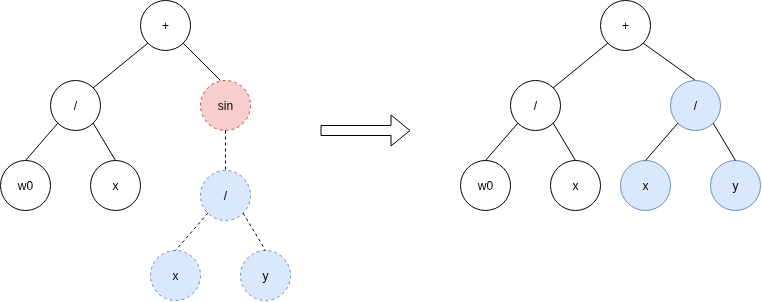

The diagram above was exported from draw.io. Its source (the exported page's mxGraphModel, read from the mxfile embedded in the PNG):
<mxGraphModel dx="922" dy="732" grid="1" gridSize="10" guides="1" tooltips="1" connect="1" arrows="1" fold="1" page="1" pageScale="1" pageWidth="850" pageHeight="1100" math="0" shadow="0">
  <root>
    <mxCell id="0" />
    <mxCell id="1" parent="0" />
    <mxCell id="Zzusjy71YNVXolKGsjb5-1" value="w0" style="ellipse;whiteSpace=wrap;html=1;" vertex="1" parent="1">
      <mxGeometry x="50" y="200" width="50" height="50" as="geometry" />
    </mxCell>
    <mxCell id="Zzusjy71YNVXolKGsjb5-2" value="+" style="ellipse;whiteSpace=wrap;html=1;" vertex="1" parent="1">
      <mxGeometry x="190" y="40" width="50" height="50" as="geometry" />
    </mxCell>
    <mxCell id="Zzusjy71YNVXolKGsjb5-3" style="rounded=0;orthogonalLoop=1;jettySize=auto;html=1;exitX=1;exitY=1;exitDx=0;exitDy=0;entryX=0.4;entryY=0;entryDx=0;entryDy=0;entryPerimeter=0;endArrow=none;endFill=0;" edge="1" parent="1" source="Zzusjy71YNVXolKGsjb5-2">
      <mxGeometry relative="1" as="geometry">
        <mxPoint x="270" y="120" as="targetPoint" />
      </mxGeometry>
    </mxCell>
    <mxCell id="Zzusjy71YNVXolKGsjb5-4" value="/" style="ellipse;whiteSpace=wrap;html=1;" vertex="1" parent="1">
      <mxGeometry x="100" y="120" width="50" height="50" as="geometry" />
    </mxCell>
    <mxCell id="Zzusjy71YNVXolKGsjb5-5" value="" style="endArrow=none;html=1;rounded=0;exitX=0;exitY=1;exitDx=0;exitDy=0;entryX=1;entryY=0;entryDx=0;entryDy=0;endFill=0;" edge="1" parent="1" source="Zzusjy71YNVXolKGsjb5-2" target="Zzusjy71YNVXolKGsjb5-4">
      <mxGeometry width="50" height="50" relative="1" as="geometry">
        <mxPoint x="222" y="150" as="sourcePoint" />
        <mxPoint x="190" y="187" as="targetPoint" />
      </mxGeometry>
    </mxCell>
    <mxCell id="Zzusjy71YNVXolKGsjb5-6" value="x" style="ellipse;whiteSpace=wrap;html=1;" vertex="1" parent="1">
      <mxGeometry x="140" y="200" width="50" height="50" as="geometry" />
    </mxCell>
    <mxCell id="Zzusjy71YNVXolKGsjb5-7" value="" style="endArrow=none;html=1;rounded=0;exitX=0;exitY=1;exitDx=0;exitDy=0;entryX=0.5;entryY=0;entryDx=0;entryDy=0;endFill=0;" edge="1" parent="1" source="Zzusjy71YNVXolKGsjb5-4" target="Zzusjy71YNVXolKGsjb5-1">
      <mxGeometry width="50" height="50" relative="1" as="geometry">
        <mxPoint x="94" y="156" as="sourcePoint" />
        <mxPoint x="40" y="200" as="targetPoint" />
      </mxGeometry>
    </mxCell>
    <mxCell id="Zzusjy71YNVXolKGsjb5-8" value="" style="endArrow=none;html=1;rounded=0;exitX=1;exitY=1;exitDx=0;exitDy=0;entryX=0.5;entryY=0;entryDx=0;entryDy=0;endFill=0;" edge="1" parent="1" source="Zzusjy71YNVXolKGsjb5-4" target="Zzusjy71YNVXolKGsjb5-6">
      <mxGeometry width="50" height="50" relative="1" as="geometry">
        <mxPoint x="144" y="180" as="sourcePoint" />
        <mxPoint x="110" y="224" as="targetPoint" />
      </mxGeometry>
    </mxCell>
    <mxCell id="Zzusjy71YNVXolKGsjb5-9" value="x" style="ellipse;whiteSpace=wrap;html=1;fillColor=#dae8fc;strokeColor=#6c8ebf;dashed=1;" vertex="1" parent="1">
      <mxGeometry x="200" y="290" width="50" height="50" as="geometry" />
    </mxCell>
    <mxCell id="Zzusjy71YNVXolKGsjb5-10" value="sin" style="ellipse;whiteSpace=wrap;html=1;fillColor=#f8cecc;strokeColor=#b85450;dashed=1;" vertex="1" parent="1">
      <mxGeometry x="250" y="120" width="50" height="50" as="geometry" />
    </mxCell>
    <mxCell id="Zzusjy71YNVXolKGsjb5-11" value="/" style="ellipse;whiteSpace=wrap;html=1;fillColor=#dae8fc;strokeColor=#6c8ebf;dashed=1;" vertex="1" parent="1">
      <mxGeometry x="250" y="210" width="50" height="50" as="geometry" />
    </mxCell>
    <mxCell id="Zzusjy71YNVXolKGsjb5-12" value="" style="endArrow=none;html=1;rounded=0;exitX=0.5;exitY=1;exitDx=0;exitDy=0;entryX=0.5;entryY=0;entryDx=0;entryDy=0;endFill=0;fillColor=#fff2cc;strokeColor=light-dark(#000000, #6d5100);dashed=1;" edge="1" parent="1" source="Zzusjy71YNVXolKGsjb5-10" target="Zzusjy71YNVXolKGsjb5-11">
      <mxGeometry width="50" height="50" relative="1" as="geometry">
        <mxPoint x="372" y="240" as="sourcePoint" />
        <mxPoint x="340" y="277" as="targetPoint" />
      </mxGeometry>
    </mxCell>
    <mxCell id="Zzusjy71YNVXolKGsjb5-13" value="y" style="ellipse;whiteSpace=wrap;html=1;fillColor=#dae8fc;strokeColor=#6c8ebf;dashed=1;" vertex="1" parent="1">
      <mxGeometry x="290" y="290" width="50" height="50" as="geometry" />
    </mxCell>
    <mxCell id="Zzusjy71YNVXolKGsjb5-14" value="" style="endArrow=none;html=1;rounded=0;exitX=0;exitY=1;exitDx=0;exitDy=0;entryX=0.5;entryY=0;entryDx=0;entryDy=0;endFill=0;fillColor=#fff2cc;strokeColor=light-dark(#000000, #6d5100);dashed=1;" edge="1" parent="1" source="Zzusjy71YNVXolKGsjb5-11" target="Zzusjy71YNVXolKGsjb5-9">
      <mxGeometry width="50" height="50" relative="1" as="geometry">
        <mxPoint x="244" y="246" as="sourcePoint" />
        <mxPoint x="190" y="290" as="targetPoint" />
      </mxGeometry>
    </mxCell>
    <mxCell id="Zzusjy71YNVXolKGsjb5-15" value="" style="endArrow=none;html=1;rounded=0;exitX=1;exitY=1;exitDx=0;exitDy=0;entryX=0.5;entryY=0;entryDx=0;entryDy=0;endFill=0;fillColor=#fff2cc;strokeColor=light-dark(#000000, #6d5100);dashed=1;" edge="1" parent="1" source="Zzusjy71YNVXolKGsjb5-11" target="Zzusjy71YNVXolKGsjb5-13">
      <mxGeometry width="50" height="50" relative="1" as="geometry">
        <mxPoint x="294" y="270" as="sourcePoint" />
        <mxPoint x="260" y="314" as="targetPoint" />
      </mxGeometry>
    </mxCell>
    <mxCell id="Zzusjy71YNVXolKGsjb5-16" value="" style="shape=flexArrow;endArrow=classic;html=1;rounded=0;" edge="1" parent="1">
      <mxGeometry width="50" height="50" relative="1" as="geometry">
        <mxPoint x="370" y="170" as="sourcePoint" />
        <mxPoint x="460" y="170" as="targetPoint" />
      </mxGeometry>
    </mxCell>
    <mxCell id="Zzusjy71YNVXolKGsjb5-17" value="w0" style="ellipse;whiteSpace=wrap;html=1;" vertex="1" parent="1">
      <mxGeometry x="510" y="200" width="50" height="50" as="geometry" />
    </mxCell>
    <mxCell id="Zzusjy71YNVXolKGsjb5-18" value="+" style="ellipse;whiteSpace=wrap;html=1;" vertex="1" parent="1">
      <mxGeometry x="650" y="40" width="50" height="50" as="geometry" />
    </mxCell>
    <mxCell id="Zzusjy71YNVXolKGsjb5-19" style="rounded=0;orthogonalLoop=1;jettySize=auto;html=1;exitX=1;exitY=1;exitDx=0;exitDy=0;entryX=0.5;entryY=0;entryDx=0;entryDy=0;endArrow=none;endFill=0;" edge="1" parent="1" source="Zzusjy71YNVXolKGsjb5-18" target="Zzusjy71YNVXolKGsjb5-27">
      <mxGeometry relative="1" as="geometry">
        <mxPoint x="730" y="120" as="targetPoint" />
      </mxGeometry>
    </mxCell>
    <mxCell id="Zzusjy71YNVXolKGsjb5-20" value="/" style="ellipse;whiteSpace=wrap;html=1;" vertex="1" parent="1">
      <mxGeometry x="560" y="120" width="50" height="50" as="geometry" />
    </mxCell>
    <mxCell id="Zzusjy71YNVXolKGsjb5-21" value="" style="endArrow=none;html=1;rounded=0;exitX=0;exitY=1;exitDx=0;exitDy=0;entryX=1;entryY=0;entryDx=0;entryDy=0;endFill=0;" edge="1" parent="1" source="Zzusjy71YNVXolKGsjb5-18" target="Zzusjy71YNVXolKGsjb5-20">
      <mxGeometry width="50" height="50" relative="1" as="geometry">
        <mxPoint x="682" y="150" as="sourcePoint" />
        <mxPoint x="650" y="187" as="targetPoint" />
      </mxGeometry>
    </mxCell>
    <mxCell id="Zzusjy71YNVXolKGsjb5-22" value="x" style="ellipse;whiteSpace=wrap;html=1;" vertex="1" parent="1">
      <mxGeometry x="600" y="200" width="50" height="50" as="geometry" />
    </mxCell>
    <mxCell id="Zzusjy71YNVXolKGsjb5-23" value="" style="endArrow=none;html=1;rounded=0;exitX=0;exitY=1;exitDx=0;exitDy=0;entryX=0.5;entryY=0;entryDx=0;entryDy=0;endFill=0;" edge="1" parent="1" source="Zzusjy71YNVXolKGsjb5-20" target="Zzusjy71YNVXolKGsjb5-17">
      <mxGeometry width="50" height="50" relative="1" as="geometry">
        <mxPoint x="554" y="156" as="sourcePoint" />
        <mxPoint x="500" y="200" as="targetPoint" />
      </mxGeometry>
    </mxCell>
    <mxCell id="Zzusjy71YNVXolKGsjb5-24" value="" style="endArrow=none;html=1;rounded=0;exitX=1;exitY=1;exitDx=0;exitDy=0;entryX=0.5;entryY=0;entryDx=0;entryDy=0;endFill=0;" edge="1" parent="1" source="Zzusjy71YNVXolKGsjb5-20" target="Zzusjy71YNVXolKGsjb5-22">
      <mxGeometry width="50" height="50" relative="1" as="geometry">
        <mxPoint x="604" y="180" as="sourcePoint" />
        <mxPoint x="570" y="224" as="targetPoint" />
      </mxGeometry>
    </mxCell>
    <mxCell id="Zzusjy71YNVXolKGsjb5-25" value="x" style="ellipse;whiteSpace=wrap;html=1;fillColor=#dae8fc;strokeColor=#6c8ebf;" vertex="1" parent="1">
      <mxGeometry x="670" y="200" width="50" height="50" as="geometry" />
    </mxCell>
    <mxCell id="Zzusjy71YNVXolKGsjb5-27" value="/" style="ellipse;whiteSpace=wrap;html=1;fillColor=#dae8fc;strokeColor=#6c8ebf;" vertex="1" parent="1">
      <mxGeometry x="720" y="120" width="50" height="50" as="geometry" />
    </mxCell>
    <mxCell id="Zzusjy71YNVXolKGsjb5-29" value="y" style="ellipse;whiteSpace=wrap;html=1;fillColor=#dae8fc;strokeColor=#6c8ebf;" vertex="1" parent="1">
      <mxGeometry x="760" y="200" width="50" height="50" as="geometry" />
    </mxCell>
    <mxCell id="Zzusjy71YNVXolKGsjb5-30" value="" style="endArrow=none;html=1;rounded=0;exitX=0;exitY=1;exitDx=0;exitDy=0;entryX=0.5;entryY=0;entryDx=0;entryDy=0;endFill=0;fillColor=#fff2cc;strokeColor=light-dark(#000000, #6d5100);" edge="1" parent="1" source="Zzusjy71YNVXolKGsjb5-27" target="Zzusjy71YNVXolKGsjb5-25">
      <mxGeometry width="50" height="50" relative="1" as="geometry">
        <mxPoint x="714" y="156" as="sourcePoint" />
        <mxPoint x="660" y="200" as="targetPoint" />
      </mxGeometry>
    </mxCell>
    <mxCell id="Zzusjy71YNVXolKGsjb5-31" value="" style="endArrow=none;html=1;rounded=0;exitX=1;exitY=1;exitDx=0;exitDy=0;entryX=0.5;entryY=0;entryDx=0;entryDy=0;endFill=0;fillColor=#fff2cc;strokeColor=light-dark(#000000, #6d5100);" edge="1" parent="1" source="Zzusjy71YNVXolKGsjb5-27" target="Zzusjy71YNVXolKGsjb5-29">
      <mxGeometry width="50" height="50" relative="1" as="geometry">
        <mxPoint x="764" y="180" as="sourcePoint" />
        <mxPoint x="730" y="224" as="targetPoint" />
      </mxGeometry>
    </mxCell>
  </root>
</mxGraphModel>